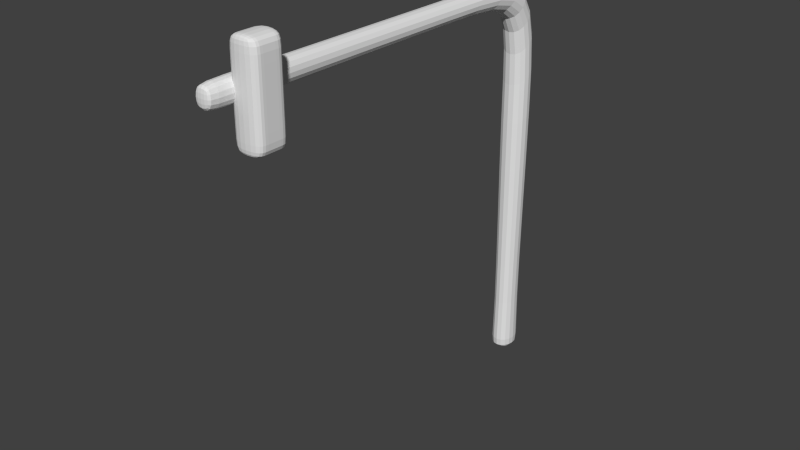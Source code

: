 # Source: semafaro.blend  (saved by Blender 2.64.0; exported with 4.5.12 LTS)
import bpy
from mathutils import Matrix  # noqa: F401  (used for matrix-valued properties, if any)

bpy.ops.wm.read_factory_settings(use_empty=True)
scene = bpy.context.scene
scene.name = 'Scene'

# ---- collections
col_collection_1 = bpy.data.collections.new('Collection 1'); scene.collection.children.link(col_collection_1)

# ---- materials (node trees are filled in below, after node groups)
mat_semafaro = bpy.data.materials.new('semafaro')
mat_semafaro.alpha_threshold = 0.0
mat_semafaro.use_transparent_shadow = False
mat_semafaro.roughness = 0.5
mat_semafaro.line_color = (0.0, 0.0, 0.0, 1.0)
mat_poste_do_semafaro = bpy.data.materials.new('poste do semafaro')
mat_poste_do_semafaro.alpha_threshold = 0.0
mat_poste_do_semafaro.use_transparent_shadow = False
mat_poste_do_semafaro.roughness = 0.5
mat_poste_do_semafaro.line_color = (0.0, 0.0, 0.0, 1.0)

# ---- material node trees

# ---- world
world_world = bpy.data.worlds.new('World'); scene.world = world_world
world_world.color = (0.05088, 0.05088, 0.05088)
world_world.use_sun_shadow = False
world_world.sun_shadow_jitter_overblur = 0.0
world_world.cycles.sampling_method = 'MANUAL'
world_world.cycles.sample_map_resolution = 256

# ---- meshes
me_cube_001 = bpy.data.meshes.new('Cube.001')
me_cube_001.from_pydata([(-1.0, -1.0, -1.0), (-1.0, 1.0, -1.0), (1.0, 1.0, -1.0), (1.0, -1.0, -1.0), (-1.0, -1.0, 1.0), (-1.0, 1.0, 1.0), (1.0, 1.0, 1.0), (1.0, -1.0, 1.0), (-1.0, 1.0, 0.7463), (-1.0, -1.0, 0.7463), (1.0, 1.0, 0.7463), (1.0, -1.0, 0.7463), (-1.0, 0.3798, -1.0), (1.0, 0.3798, -0.7892), (-1.0, 0.3798, -0.7892), (1.0, 0.3798, 1.0), (1.0, -0.4177, 0.7463), (-1.0, -0.4177, 0.7463), (-1.0, 0.3798, 0.7463), (1.0, 0.3798, 0.7463), (1.0, -0.4177, -1.0), (1.0, -0.4177, 1.0), (-1.0, -0.4177, -1.0), (-1.0, -0.4177, 1.0), (-1.0, -0.4177, -0.7892), (1.0, -0.4177, -0.7892), (-1.0, -1.0, -0.7892), (1.0, -1.0, -0.7892), (1.0, 1.0, -0.7892), (-1.0, 1.0, -0.7892), (-1.0, 0.3798, 1.0), (1.0, 0.3798, -1.0)], [], [(14, 29, 1, 12), (29, 28, 2, 1), (25, 27, 3, 20), (27, 26, 0, 3), (12, 1, 2, 31), (15, 6, 5, 30), (30, 5, 8, 18), (5, 6, 10, 8), (21, 7, 11, 16), (7, 4, 9, 11), (7, 21, 23, 4), (16, 11, 27, 25), (13, 25, 20, 31), (15, 21, 16, 19), (21, 15, 30, 23), (4, 23, 17, 9), (0, 22, 20, 3), (26, 24, 22, 0), (28, 13, 31, 2), (9, 17, 24, 26), (11, 9, 26, 27), (22, 12, 31, 20), (8, 10, 28, 29), (24, 14, 12, 22), (18, 8, 29, 14), (19, 16, 25, 13), (23, 30, 18, 17), (17, 18, 14, 24), (6, 15, 19, 10), (10, 19, 13, 28)])
_uv = me_cube_001.uv_layers.new(name='UVMap')
_uv.uv.foreach_set('vector', [0.363, 0.4611, 0.281, 0.4631, 0.2804, 0.4337, 0.3629, 0.4333, 0.281, 0.4631, 0.04231, 0.4649, 0.0419, 0.4335, 0.2804, 0.4337, 0.8746, 0.05739, 0.8328, 0.05739, 0.8328, 0.01473, 0.8746, 0.01473, 0.7838, 0.4702, 0.5448, 0.463, 0.5454, 0.4335, 0.784, 0.439, 0.3629, 0.4333, 0.2804, 0.4337, 0.2799, 0.1684, 0.3622, 0.1682, 0.3606, 0.945, 0.2814, 0.9445, 0.2833, 0.6889, 0.3624, 0.6895, 0.3624, 0.6895, 0.2833, 0.6889, 0.2835, 0.6566, 0.3626, 0.657, 0.2833, 0.6889, 0.03906, 0.6862, 0.03933, 0.6541, 0.2835, 0.6566, 0.8746, 0.4196, 0.8328, 0.4196, 0.8328, 0.3682, 0.8746, 0.3682, 0.784, 0.6908, 0.5389, 0.6906, 0.539, 0.6583, 0.784, 0.6586, 0.537, 0.9463, 0.4626, 0.9458, 0.4644, 0.6902, 0.5389, 0.6906, 0.8746, 0.3682, 0.8328, 0.3682, 0.8328, 0.05739, 0.8746, 0.05739, 0.9319, 0.05739, 0.8746, 0.05739, 0.8746, 0.01473, 0.9319, 0.01473, 0.9319, 0.4196, 0.8746, 0.4196, 0.8746, 0.3682, 0.9319, 0.3682, 0.4626, 0.9458, 0.3606, 0.945, 0.3624, 0.6895, 0.4644, 0.6902, 0.5389, 0.6906, 0.4644, 0.6902, 0.4647, 0.6577, 0.539, 0.6583, 0.5454, 0.4335, 0.4676, 0.4334, 0.4679, 0.168, 0.5452, 0.168, 0.5448, 0.463, 0.4675, 0.4613, 0.4676, 0.4334, 0.5454, 0.4335, 0.9765, 0.05739, 0.9319, 0.05739, 0.9319, 0.01473, 0.9765, 0.01473, 0.539, 0.6583, 0.4647, 0.6577, 0.4675, 0.4613, 0.5448, 0.463, 0.784, 0.6586, 0.539, 0.6583, 0.5448, 0.463, 0.7838, 0.4702, 0.4676, 0.4334, 0.3629, 0.4333, 0.3622, 0.1682, 0.4679, 0.168, 0.2835, 0.6566, 0.03933, 0.6541, 0.04231, 0.4649, 0.281, 0.4631, 0.4675, 0.4613, 0.363, 0.4611, 0.3629, 0.4333, 0.4676, 0.4334, 0.3626, 0.657, 0.2835, 0.6566, 0.281, 0.4631, 0.363, 0.4611, 0.9319, 0.3682, 0.8746, 0.3682, 0.8746, 0.05739, 0.9319, 0.05739, 0.4644, 0.6902, 0.3624, 0.6895, 0.3626, 0.657, 0.4647, 0.6577, 0.4647, 0.6577, 0.3626, 0.657, 0.363, 0.4611, 0.4675, 0.4613, 0.9765, 0.4196, 0.9319, 0.4196, 0.9319, 0.3682, 0.9765, 0.3682, 0.9765, 0.3682, 0.9319, 0.3682, 0.9319, 0.05739, 0.9765, 0.05739])
me_cube_001.materials.append(mat_semafaro)
me_cube_001.use_remesh_preserve_volume = False
me_cube_001.use_remesh_preserve_attributes = False
me_cube_001.use_mirror_vertex_groups = False
me_cube_001.update()
me_cube = bpy.data.meshes.new('Cube')
me_cube.from_pydata([(1.0, 1.0, -1.0), (1.0, -1.0, -1.0), (-1.0, -1.0, -1.0), (-1.0, 1.0, -1.0), (0.7839, 0.5543, 4.626), (0.7839, -0.5543, 4.315), (-0.7839, -0.5543, 4.315), (-0.7839, 0.5543, 4.626), (0.6323, -19.39, 4.648), (0.614, -19.39, 4.319), (-0.6087, -19.39, 4.319), (-0.6087, -19.39, 4.653), (0.6159, 0.61, -0.8173), (0.6159, -0.61, -0.8253), (-0.6159, -0.61, -0.8253), (-0.6159, 0.61, -0.8173), (1.0, 0.7774, 3.309), (1.0, -0.7774, 3.008), (-1.0, -0.7774, 3.008), (-1.0, 0.7774, 3.309), (-0.7383, -4.705, 4.328), (-0.7383, -3.666, 4.619), (0.7438, -3.669, 4.618), (0.7391, -4.705, 4.328), (0.641, -19.02, 4.649), (-0.6177, -19.02, 4.653), (-0.6177, -19.05, 4.318), (0.623, -19.05, 4.318)], [], [(0, 1, 2, 3), (22, 23, 5, 4), (16, 4, 5, 17), (17, 5, 6, 18), (18, 6, 7, 19), (12, 0, 3, 15), (8, 11, 10, 9), (24, 25, 11, 8), (23, 20, 6, 5), (20, 21, 7, 6), (0, 12, 13, 1), (1, 13, 14, 2), (2, 14, 15, 3), (16, 12, 15, 19), (12, 16, 17, 13), (13, 17, 18, 14), (14, 18, 19, 15), (4, 16, 19, 7), (26, 25, 21, 20), (4, 7, 21, 22), (24, 27, 23, 22), (27, 26, 20, 23), (22, 21, 25, 24), (10, 11, 25, 26), (8, 9, 27, 24), (9, 10, 26, 27)])
_uv = me_cube.uv_layers.new(name='UVMap')
_uv.uv.foreach_set('vector', [0.9966, 0.776, 0.8757, 0.7756, 0.8761, 0.6547, 0.997, 0.6551, 0.3314, 0.2722, 0.3137, 0.3348, 0.3137, 0.08387, 0.3327, 0.01693, 0.2531, 0.003022, 0.3327, 0.01693, 0.3137, 0.08387, 0.2346, 0.09693, 0.8757, 0.4177, 0.8885, 0.3381, 0.9833, 0.3379, 0.9966, 0.4173, 0.4371, 0.09693, 0.3577, 0.08387, 0.3387, 0.01694, 0.4185, 0.003022, 0.9735, 0.8794, 0.9968, 0.9029, 0.8759, 0.9031, 0.899, 0.8794, 0.8758, 0.9841, 0.8757, 0.9091, 0.8959, 0.9092, 0.8956, 0.9831, 0.7588, 0.02567, 0.6827, 0.02577, 0.6832, 0.003113, 0.7583, 0.003022, 0.8662, 0.2542, 0.7769, 0.2539, 0.7749, 0.003022, 0.8697, 0.003313, 0.3577, 0.3348, 0.3399, 0.2721, 0.3387, 0.01694, 0.3577, 0.08387, 0.9968, 0.9029, 0.9735, 0.8794, 0.9734, 0.8056, 0.9966, 0.782, 0.9966, 0.782, 0.9734, 0.8056, 0.899, 0.8057, 0.8757, 0.7822, 0.8757, 0.7822, 0.899, 0.8057, 0.899, 0.8794, 0.8759, 0.9031, 0.9966, 0.08326, 0.9742, 0.3316, 0.8997, 0.3318, 0.8757, 0.08363, 0.003733, 0.01269, 0.2531, 0.003022, 0.2346, 0.09693, 0.003022, 0.08642, 0.8996, 0.6487, 0.8757, 0.4177, 0.9966, 0.4173, 0.9741, 0.6485, 0.6681, 0.08643, 0.4371, 0.09693, 0.4185, 0.003022, 0.6673, 0.0127, 0.9833, 0.003022, 0.9966, 0.08326, 0.8757, 0.08363, 0.8885, 0.003313, 0.3611, 1.202, 0.3408, 1.2, 0.3399, 0.2721, 0.3577, 0.3348, 0.7689, 1.209, 0.6741, 1.209, 0.6766, 0.9536, 0.7661, 0.9533, 0.3304, 1.2, 0.3104, 1.202, 0.3137, 0.3348, 0.3314, 0.2722, 0.8565, 1.121, 0.7815, 1.121, 0.7769, 0.2539, 0.8662, 0.2542, 0.7661, 0.9533, 0.6766, 0.9536, 0.6827, 0.02577, 0.7588, 0.02567, 0.3611, 1.222, 0.3409, 1.223, 0.3408, 1.2, 0.3611, 1.202, 0.3303, 1.223, 0.3104, 1.222, 0.3104, 1.202, 0.3304, 1.2, 0.8559, 1.142, 0.782, 1.142, 0.7815, 1.121, 0.8565, 1.121])
me_cube.materials.append(mat_poste_do_semafaro)
me_cube.use_remesh_preserve_volume = False
me_cube.use_remesh_preserve_attributes = False
me_cube.use_mirror_vertex_groups = False
me_cube.update()

# ---- objects
ob_cube_001 = bpy.data.objects.new('Cube.001', me_cube_001)
ob_cube = bpy.data.objects.new('Cube', me_cube)

# ---- transforms, parenting, visibility, modifiers, constraints
ob_cube_001.location = (0.3063, -6.294, 5.737)
ob_cube_001.scale = (0.2511, 0.2898, 0.8165)
ob_cube_001.lineart.crease_threshold = 0.0
_m = ob_cube_001.modifiers.new('Subsurf', 'SUBSURF')
_m.uv_smooth = 'PRESERVE_CORNERS'
_m.quality = 2
_m.show_only_control_edges = False
ob_cube.location = (0.0, 0.0, 0.0)
ob_cube.scale = (0.2876, 0.3604, 1.287)
ob_cube.lock_rotations_4d = False
ob_cube.empty_display_type = 'ARROWS'
ob_cube.lineart.crease_threshold = 0.0
_m = ob_cube.modifiers.new('Subsurf', 'SUBSURF')
_m.uv_smooth = 'PRESERVE_CORNERS'
_m.quality = 2
_m.levels = 2
_m.show_only_control_edges = False

# ---- collection membership
col_collection_1.objects.link(ob_cube_001)
col_collection_1.objects.link(ob_cube)

# ---- scene / render settings (as saved in the file)
scene.frame_start = 1; scene.frame_end = 250; scene.frame_set(1)
scene.render.engine = 'BLENDER_EEVEE_NEXT'
scene.render.image_settings.color_mode = 'RGB'
scene.render.image_settings.compression = 90
scene.render.resolution_percentage = 50
scene.render.dither_intensity = 0.0
scene.render.bake_margin = 2
scene.render.bake_bias = 0.0
scene.cycles.use_denoising = False
scene.cycles.samples = 10
scene.cycles.sampling_pattern = 'TABULATED_SOBOL'
scene.cycles.light_sampling_threshold = 0.0
scene.cycles.use_adaptive_sampling = False
scene.cycles.use_light_tree = False
scene.cycles.blur_glossy = 0.0
scene.cycles.volume_bounces = 1
scene.cycles.pixel_filter_type = 'GAUSSIAN'
scene.cycles.sample_clamp_indirect = 0.0
scene.view_settings.view_transform = 'Standard'
bpy.context.view_layer.update()

# ---- added for rendering (the .blend has no active camera and no usable light): camera, sun
cam_auto = bpy.data.cameras.new('AutoCamera')
cam_auto.lens = 50.0
cam_auto.sensor_width = 36.0
cam_auto.clip_end = 1000.0
ob_auto_camera = bpy.data.objects.new('AutoCamera', cam_auto)
scene.collection.objects.link(ob_auto_camera)
ob_auto_camera.location = (10.1086, -15.2831, 10.612)
ob_auto_camera.rotation_euler = (1.09748, -7.21219e-08, 0.694738)
scene.camera = ob_auto_camera
light_auto_sun = bpy.data.lights.new('AutoSun', 'SUN')
light_auto_sun.energy = 3.0
light_auto_sun.angle = 0.0523599
ob_auto_sun = bpy.data.objects.new('AutoSun', light_auto_sun)
scene.collection.objects.link(ob_auto_sun)
ob_auto_sun.rotation_euler = (0.872665, 0.174533, 0.523599)
bpy.context.view_layer.update()

